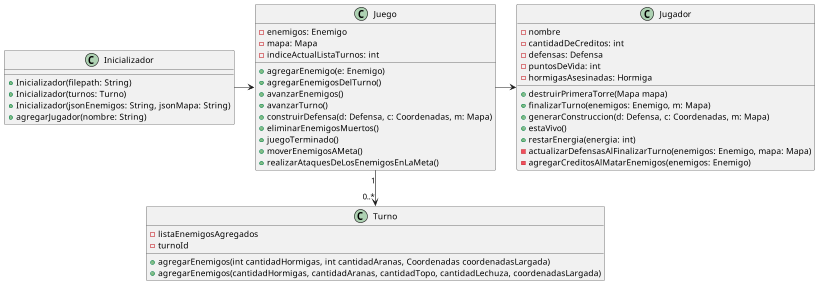

The diagram above was rendered by PlantUML. Its source (embedded in the PNG):
@startuml

class Juego {
- enemigos: Enemigo
- mapa: Mapa
- indiceActualListaTurnos: int
+ agregarEnemigo(e: Enemigo)
+ agregarEnemigosDelTurno()
+ avanzarEnemigos()
+ avanzarTurno()
+ construirDefensa(d: Defensa, c: Coordenadas, m: Mapa)
+ eliminarEnemigosMuertos()
+ juegoTerminado()
+ moverEnemigosAMeta()
+ realizarAtaquesDeLosEnemigosEnLaMeta()
}

class Turno {
- listaEnemigosAgregados
- turnoId
+ agregarEnemigos(int cantidadHormigas, int cantidadAranas, Coordenadas coordenadasLargada)
+ agregarEnemigos(cantidadHormigas, cantidadAranas, cantidadTopo, cantidadLechuza, coordenadasLargada)
}

class Inicializador {
+ Inicializador(filepath: String)
+ Inicializador(turnos: Turno)
+ Inicializador(jsonEnemigos: String, jsonMapa: String)
+ agregarJugador(nombre: String)
}

class Jugador {
- nombre
- cantidadDeCreditos: int
- defensas: Defensa
- puntosDeVida: int
- hormigasAsesinadas: Hormiga
+ destruirPrimeraTorre(Mapa mapa)
+ finalizarTurno(enemigos: Enemigo, m: Mapa)
+ generarConstruccion(d: Defensa, c: Coordenadas, m: Mapa)
+ estaVivo()
+ restarEnergia(energia: int)
- actualizarDefensasAlFinalizarTurno(enemigos: Enemigo, mapa: Mapa)
- agregarCreditosAlMatarEnemigos(enemigos: Enemigo)
}

Inicializador -> Juego
Juego "1" --> "0..*" Turno
Juego -> Jugador
@enduml